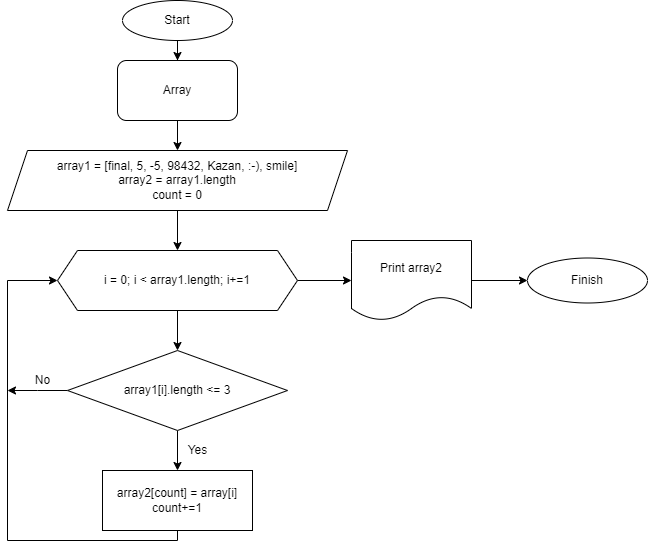

The diagram above was exported from draw.io. Its source (the exported page's mxGraphModel, read from the mxfile embedded in the PNG):
<mxGraphModel dx="1024" dy="950" grid="1" gridSize="10" guides="1" tooltips="1" connect="1" arrows="1" fold="1" page="1" pageScale="1" pageWidth="827" pageHeight="1169" math="0" shadow="0">
  <root>
    <mxCell id="0" />
    <mxCell id="1" parent="0" />
    <mxCell id="2" value="" style="edgeStyle=none;html=1;" parent="1" source="DTUgruY3vjBteYP45iIx-1" target="DTUgruY3vjBteYP45iIx-2" edge="1">
      <mxGeometry relative="1" as="geometry" />
    </mxCell>
    <mxCell id="DTUgruY3vjBteYP45iIx-1" value="Array" style="rounded=1;whiteSpace=wrap;html=1;" parent="1" vertex="1">
      <mxGeometry x="180" y="70" width="120" height="60" as="geometry" />
    </mxCell>
    <mxCell id="3" value="" style="edgeStyle=none;html=1;" parent="1" source="DTUgruY3vjBteYP45iIx-2" target="DTUgruY3vjBteYP45iIx-3" edge="1">
      <mxGeometry relative="1" as="geometry" />
    </mxCell>
    <mxCell id="DTUgruY3vjBteYP45iIx-2" value="array1 = [&lt;font style=&quot;font-size: 12px;&quot;&gt;final, 5, -5, 98432, Kazan, :-), smile&lt;/font&gt;&lt;span style=&quot;background-color: initial;&quot;&gt;]&lt;/span&gt;&lt;br&gt;array2 = array1.length&lt;br&gt;count = 0" style="shape=parallelogram;perimeter=parallelogramPerimeter;whiteSpace=wrap;html=1;fixedSize=1;" parent="1" vertex="1">
      <mxGeometry x="70" y="160" width="340" height="60" as="geometry" />
    </mxCell>
    <mxCell id="4" value="" style="edgeStyle=none;html=1;" parent="1" source="DTUgruY3vjBteYP45iIx-3" target="DTUgruY3vjBteYP45iIx-4" edge="1">
      <mxGeometry relative="1" as="geometry" />
    </mxCell>
    <mxCell id="PNWSOAqlqvHt1mcQQFqQ-21" style="edgeStyle=orthogonalEdgeStyle;rounded=0;orthogonalLoop=1;jettySize=auto;html=1;entryX=0;entryY=0.5;entryDx=0;entryDy=0;" edge="1" parent="1" source="DTUgruY3vjBteYP45iIx-3" target="PNWSOAqlqvHt1mcQQFqQ-20">
      <mxGeometry relative="1" as="geometry" />
    </mxCell>
    <mxCell id="DTUgruY3vjBteYP45iIx-3" value="i = 0; i &amp;lt; array1.length; i+=1" style="shape=hexagon;perimeter=hexagonPerimeter2;whiteSpace=wrap;html=1;fixedSize=1;" parent="1" vertex="1">
      <mxGeometry x="120" y="260" width="240" height="60" as="geometry" />
    </mxCell>
    <mxCell id="PNWSOAqlqvHt1mcQQFqQ-12" style="edgeStyle=orthogonalEdgeStyle;rounded=0;orthogonalLoop=1;jettySize=auto;html=1;entryX=0.5;entryY=0;entryDx=0;entryDy=0;" edge="1" parent="1" source="DTUgruY3vjBteYP45iIx-4" target="DTUgruY3vjBteYP45iIx-5">
      <mxGeometry relative="1" as="geometry" />
    </mxCell>
    <mxCell id="PNWSOAqlqvHt1mcQQFqQ-26" style="edgeStyle=orthogonalEdgeStyle;rounded=0;orthogonalLoop=1;jettySize=auto;html=1;" edge="1" parent="1" source="DTUgruY3vjBteYP45iIx-4">
      <mxGeometry relative="1" as="geometry">
        <mxPoint x="70" y="400" as="targetPoint" />
        <Array as="points">
          <mxPoint x="100" y="400" />
          <mxPoint x="100" y="400" />
        </Array>
      </mxGeometry>
    </mxCell>
    <mxCell id="DTUgruY3vjBteYP45iIx-4" value="array1[i].length &amp;lt;= 3" style="rhombus;whiteSpace=wrap;html=1;" parent="1" vertex="1">
      <mxGeometry x="130" y="360" width="220" height="80" as="geometry" />
    </mxCell>
    <mxCell id="PNWSOAqlqvHt1mcQQFqQ-16" style="edgeStyle=orthogonalEdgeStyle;rounded=0;orthogonalLoop=1;jettySize=auto;html=1;entryX=0;entryY=0.5;entryDx=0;entryDy=0;exitX=0.5;exitY=1;exitDx=0;exitDy=0;" edge="1" parent="1" source="DTUgruY3vjBteYP45iIx-5" target="DTUgruY3vjBteYP45iIx-3">
      <mxGeometry relative="1" as="geometry">
        <mxPoint x="240" y="240" as="targetPoint" />
        <Array as="points">
          <mxPoint x="240" y="550" />
          <mxPoint x="70" y="550" />
          <mxPoint x="70" y="290" />
        </Array>
      </mxGeometry>
    </mxCell>
    <mxCell id="DTUgruY3vjBteYP45iIx-5" value="array2[count] = array[i]&lt;br&gt;count+=1" style="rounded=0;whiteSpace=wrap;html=1;" parent="1" vertex="1">
      <mxGeometry x="165" y="480" width="150" height="60" as="geometry" />
    </mxCell>
    <mxCell id="8" value="No" style="text;html=1;align=center;verticalAlign=middle;resizable=0;points=[];autosize=1;strokeColor=none;fillColor=none;" parent="1" vertex="1">
      <mxGeometry x="90" y="380" width="30" height="20" as="geometry" />
    </mxCell>
    <mxCell id="9" value="Yes" style="text;html=1;align=center;verticalAlign=middle;resizable=0;points=[];autosize=1;strokeColor=none;fillColor=none;" parent="1" vertex="1">
      <mxGeometry x="240" y="450" width="40" height="20" as="geometry" />
    </mxCell>
    <mxCell id="PNWSOAqlqvHt1mcQQFqQ-18" style="edgeStyle=orthogonalEdgeStyle;rounded=0;orthogonalLoop=1;jettySize=auto;html=1;entryX=0.5;entryY=0;entryDx=0;entryDy=0;" edge="1" parent="1" source="PNWSOAqlqvHt1mcQQFqQ-17" target="DTUgruY3vjBteYP45iIx-1">
      <mxGeometry relative="1" as="geometry" />
    </mxCell>
    <mxCell id="PNWSOAqlqvHt1mcQQFqQ-17" value="Start" style="ellipse;whiteSpace=wrap;html=1;" vertex="1" parent="1">
      <mxGeometry x="185" y="10" width="110" height="40" as="geometry" />
    </mxCell>
    <mxCell id="PNWSOAqlqvHt1mcQQFqQ-23" style="edgeStyle=orthogonalEdgeStyle;rounded=0;orthogonalLoop=1;jettySize=auto;html=1;entryX=0;entryY=0.5;entryDx=0;entryDy=0;" edge="1" parent="1" source="PNWSOAqlqvHt1mcQQFqQ-20" target="PNWSOAqlqvHt1mcQQFqQ-22">
      <mxGeometry relative="1" as="geometry" />
    </mxCell>
    <mxCell id="PNWSOAqlqvHt1mcQQFqQ-20" value="Print array2" style="shape=document;whiteSpace=wrap;html=1;boundedLbl=1;" vertex="1" parent="1">
      <mxGeometry x="414" y="250" width="120" height="80" as="geometry" />
    </mxCell>
    <mxCell id="PNWSOAqlqvHt1mcQQFqQ-22" value="Finish" style="ellipse;whiteSpace=wrap;html=1;" vertex="1" parent="1">
      <mxGeometry x="590" y="267.5" width="120" height="45" as="geometry" />
    </mxCell>
  </root>
</mxGraphModel>